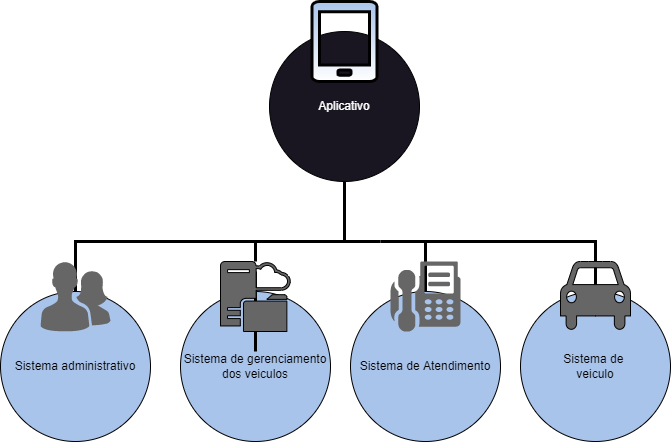

The diagram above was exported from draw.io. Its source (the exported page's mxGraphModel, read from the mxfile embedded in the PNG):
<mxGraphModel dx="1635" dy="866" grid="1" gridSize="10" guides="1" tooltips="1" connect="1" arrows="1" fold="1" page="1" pageScale="1" pageWidth="827" pageHeight="1169" math="0" shadow="0">
  <root>
    <mxCell id="0" />
    <mxCell id="1" parent="0" />
    <mxCell id="ipRfivGJs8x_oslvja03-3" style="edgeStyle=orthogonalEdgeStyle;rounded=0;orthogonalLoop=1;jettySize=auto;html=1;exitX=0.5;exitY=1;exitDx=0;exitDy=0;endArrow=none;endFill=0;strokeWidth=3;" edge="1" parent="1" source="ipRfivGJs8x_oslvja03-1">
      <mxGeometry relative="1" as="geometry">
        <mxPoint x="414" y="360" as="targetPoint" />
      </mxGeometry>
    </mxCell>
    <mxCell id="ipRfivGJs8x_oslvja03-1" value="&lt;font color=&quot;#ffffff&quot;&gt;Aplicativo&lt;/font&gt;" style="ellipse;whiteSpace=wrap;html=1;aspect=fixed;fillColor=#191621;" vertex="1" parent="1">
      <mxGeometry x="339" y="150" width="150" height="150" as="geometry" />
    </mxCell>
    <mxCell id="ipRfivGJs8x_oslvja03-4" style="edgeStyle=orthogonalEdgeStyle;rounded=0;orthogonalLoop=1;jettySize=auto;html=1;exitX=0.5;exitY=0;exitDx=0;exitDy=0;endArrow=none;endFill=0;strokeWidth=3;" edge="1" parent="1" source="ipRfivGJs8x_oslvja03-2">
      <mxGeometry relative="1" as="geometry">
        <mxPoint x="450" y="360" as="targetPoint" />
        <Array as="points">
          <mxPoint x="145" y="360" />
        </Array>
      </mxGeometry>
    </mxCell>
    <mxCell id="ipRfivGJs8x_oslvja03-2" value="Sistema administrativo" style="ellipse;whiteSpace=wrap;html=1;aspect=fixed;fillColor=#A9C4EB;" vertex="1" parent="1">
      <mxGeometry x="70" y="410" width="150" height="150" as="geometry" />
    </mxCell>
    <mxCell id="ipRfivGJs8x_oslvja03-11" style="edgeStyle=orthogonalEdgeStyle;rounded=0;orthogonalLoop=1;jettySize=auto;html=1;exitX=0.5;exitY=0;exitDx=0;exitDy=0;fontColor=#FFFFFF;endArrow=none;endFill=0;strokeWidth=3;" edge="1" parent="1" source="ipRfivGJs8x_oslvja03-5">
      <mxGeometry relative="1" as="geometry">
        <mxPoint x="490" y="360" as="targetPoint" />
        <Array as="points">
          <mxPoint x="665" y="360" />
        </Array>
      </mxGeometry>
    </mxCell>
    <mxCell id="ipRfivGJs8x_oslvja03-5" value="Sistema de &lt;br&gt;veiculo" style="ellipse;whiteSpace=wrap;html=1;aspect=fixed;fillColor=#A9C4EB;" vertex="1" parent="1">
      <mxGeometry x="590" y="410" width="150" height="150" as="geometry" />
    </mxCell>
    <mxCell id="ipRfivGJs8x_oslvja03-10" style="edgeStyle=orthogonalEdgeStyle;rounded=0;orthogonalLoop=1;jettySize=auto;html=1;exitX=0.5;exitY=0;exitDx=0;exitDy=0;fontColor=#FFFFFF;endArrow=none;endFill=0;strokeWidth=3;" edge="1" parent="1" source="ipRfivGJs8x_oslvja03-7">
      <mxGeometry relative="1" as="geometry">
        <mxPoint x="450" y="360" as="targetPoint" />
        <Array as="points">
          <mxPoint x="495" y="360" />
        </Array>
      </mxGeometry>
    </mxCell>
    <mxCell id="ipRfivGJs8x_oslvja03-7" value="Sistema de Atendimento" style="ellipse;whiteSpace=wrap;html=1;aspect=fixed;fillColor=#A9C4EB;" vertex="1" parent="1">
      <mxGeometry x="420" y="410" width="150" height="150" as="geometry" />
    </mxCell>
    <mxCell id="ipRfivGJs8x_oslvja03-9" style="edgeStyle=orthogonalEdgeStyle;rounded=0;orthogonalLoop=1;jettySize=auto;html=1;exitX=0.5;exitY=0;exitDx=0;exitDy=0;fontColor=#FFFFFF;endArrow=none;endFill=0;strokeWidth=3;startArrow=none;" edge="1" parent="1" source="ipRfivGJs8x_oslvja03-15">
      <mxGeometry relative="1" as="geometry">
        <mxPoint x="325" y="360" as="targetPoint" />
      </mxGeometry>
    </mxCell>
    <mxCell id="ipRfivGJs8x_oslvja03-8" value="Sistema de gerenciamento dos veiculos" style="ellipse;whiteSpace=wrap;html=1;aspect=fixed;fillColor=#A9C4EB;" vertex="1" parent="1">
      <mxGeometry x="250" y="410" width="150" height="150" as="geometry" />
    </mxCell>
    <mxCell id="ipRfivGJs8x_oslvja03-16" value="" style="edgeStyle=orthogonalEdgeStyle;rounded=0;orthogonalLoop=1;jettySize=auto;html=1;exitX=0.5;exitY=0;exitDx=0;exitDy=0;fontColor=#FFFFFF;endArrow=none;endFill=0;strokeWidth=3;" edge="1" parent="1" source="ipRfivGJs8x_oslvja03-8" target="ipRfivGJs8x_oslvja03-15">
      <mxGeometry relative="1" as="geometry">
        <mxPoint x="325" y="360" as="targetPoint" />
        <mxPoint x="325" y="410" as="sourcePoint" />
      </mxGeometry>
    </mxCell>
    <mxCell id="ipRfivGJs8x_oslvja03-12" value="" style="shape=mxgraph.signs.transportation.car_4;html=1;pointerEvents=1;fillColor=#666666;strokeColor=default;verticalLabelPosition=bottom;verticalAlign=top;align=center;fontColor=#FFFFFF;gradientColor=none;strokeWidth=1;" vertex="1" parent="1">
      <mxGeometry x="630" y="380" width="70" height="70" as="geometry" />
    </mxCell>
    <mxCell id="ipRfivGJs8x_oslvja03-13" value="" style="verticalLabelPosition=bottom;sketch=0;html=1;fillColor=#666666;strokeColor=default;verticalAlign=top;pointerEvents=1;align=center;shape=mxgraph.cisco_safe.people_places_things_icons.icon2;fontColor=#FFFFFF;gradientColor=none;strokeWidth=3;perimeterSpacing=2;" vertex="1" parent="1">
      <mxGeometry x="110" y="380" width="70" height="70" as="geometry" />
    </mxCell>
    <mxCell id="ipRfivGJs8x_oslvja03-14" value="" style="verticalLabelPosition=bottom;sketch=0;html=1;fillColor=#666666;strokeColor=default;verticalAlign=top;pointerEvents=1;align=center;shape=mxgraph.cisco_safe.people_places_things_icons.icon3;fontColor=#FFFFFF;gradientColor=none;strokeWidth=3;perimeterSpacing=2;" vertex="1" parent="1">
      <mxGeometry x="460" y="380" width="70" height="70" as="geometry" />
    </mxCell>
    <mxCell id="ipRfivGJs8x_oslvja03-15" value="" style="sketch=0;pointerEvents=1;shadow=0;dashed=0;html=1;strokeColor=default;labelPosition=center;verticalLabelPosition=bottom;verticalAlign=top;align=center;fillColor=#666666;shape=mxgraph.mscae.system_center.cloud_distribution_point;fontColor=#FFFFFF;gradientColor=none;strokeWidth=1;" vertex="1" parent="1">
      <mxGeometry x="290" y="380" width="70" height="70" as="geometry" />
    </mxCell>
    <mxCell id="ipRfivGJs8x_oslvja03-18" value="" style="sketch=0;pointerEvents=1;shadow=0;dashed=0;html=1;labelPosition=center;verticalLabelPosition=bottom;verticalAlign=top;outlineConnect=0;align=center;shape=mxgraph.office.devices.cell_phone_generic;fillColor=#A9C4EB;strokeColor=default;strokeWidth=3;gradientColor=#ffffff;" vertex="1" parent="1">
      <mxGeometry x="381.5" y="120" width="65" height="80" as="geometry" />
    </mxCell>
  </root>
</mxGraphModel>